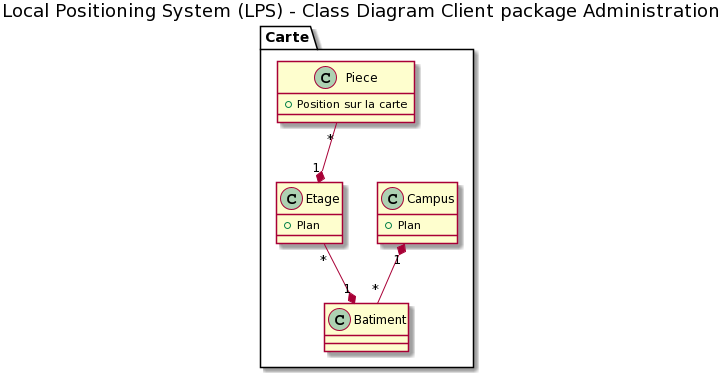

The diagram above was rendered by PlantUML. Its source (embedded in the PNG):
@startuml
title Local Positioning System (LPS) - Class Diagram Client package Administration

package Carte {

    class Campus{
    +Plan
    }
    
    class Batiment
    
    class Etage{
    +Plan
    }

    class Piece{
    +Position sur la carte
    }
    
    Piece "*" --* "1" Etage

    Etage "*" --* "1" Batiment
    Campus "1" *-- "*" Batiment
    
}
@enduml